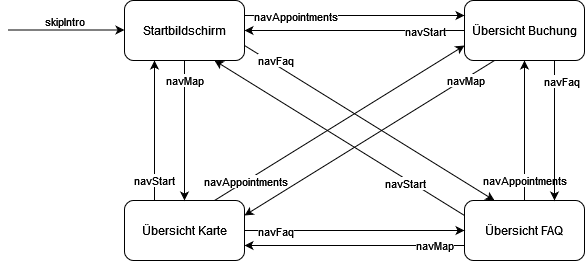

The diagram above was exported from draw.io. Its source (the exported page's mxGraphModel, read from the mxfile embedded in the PNG):
<mxGraphModel dx="1022" dy="420" grid="1" gridSize="10" guides="1" tooltips="1" connect="1" arrows="1" fold="1" page="1" pageScale="1" pageWidth="827" pageHeight="1169" math="0" shadow="0">
  <root>
    <mxCell id="0" />
    <mxCell id="1" parent="0" />
    <mxCell id="Hbzd9L_iNHdl71QJuQxd-18" value="navMap" style="edgeStyle=orthogonalEdgeStyle;rounded=0;orthogonalLoop=1;jettySize=auto;html=1;exitX=0;exitY=0.75;exitDx=0;exitDy=0;entryX=1;entryY=0.75;entryDx=0;entryDy=0;" parent="1" source="Hbzd9L_iNHdl71QJuQxd-1" target="Hbzd9L_iNHdl71QJuQxd-2" edge="1">
      <mxGeometry x="-0.7273" relative="1" as="geometry">
        <mxPoint as="offset" />
      </mxGeometry>
    </mxCell>
    <mxCell id="Hbzd9L_iNHdl71QJuQxd-26" value="navAppointments" style="edgeStyle=orthogonalEdgeStyle;rounded=0;orthogonalLoop=1;jettySize=auto;html=1;exitX=0.5;exitY=0;exitDx=0;exitDy=0;entryX=0.5;entryY=1;entryDx=0;entryDy=0;" parent="1" source="Hbzd9L_iNHdl71QJuQxd-1" target="Hbzd9L_iNHdl71QJuQxd-3" edge="1">
      <mxGeometry x="-0.7143" relative="1" as="geometry">
        <mxPoint as="offset" />
      </mxGeometry>
    </mxCell>
    <mxCell id="Hbzd9L_iNHdl71QJuQxd-28" style="rounded=0;orthogonalLoop=1;jettySize=auto;html=1;exitX=0;exitY=0.25;exitDx=0;exitDy=0;entryX=0.75;entryY=1;entryDx=0;entryDy=0;" parent="1" source="Hbzd9L_iNHdl71QJuQxd-1" target="Hbzd9L_iNHdl71QJuQxd-4" edge="1">
      <mxGeometry relative="1" as="geometry" />
    </mxCell>
    <mxCell id="Hbzd9L_iNHdl71QJuQxd-38" value="navStart" style="edgeLabel;html=1;align=center;verticalAlign=middle;resizable=0;points=[];" parent="Hbzd9L_iNHdl71QJuQxd-28" vertex="1" connectable="0">
      <mxGeometry x="-0.5386" y="4" relative="1" as="geometry">
        <mxPoint as="offset" />
      </mxGeometry>
    </mxCell>
    <mxCell id="Hbzd9L_iNHdl71QJuQxd-1" value="Übersicht FAQ" style="rounded=1;whiteSpace=wrap;html=1;" parent="1" vertex="1">
      <mxGeometry x="500" y="280" width="120" height="60" as="geometry" />
    </mxCell>
    <mxCell id="Hbzd9L_iNHdl71QJuQxd-19" value="navStart" style="edgeStyle=orthogonalEdgeStyle;rounded=0;orthogonalLoop=1;jettySize=auto;html=1;exitX=0.25;exitY=0;exitDx=0;exitDy=0;entryX=0.25;entryY=1;entryDx=0;entryDy=0;" parent="1" edge="1">
      <mxGeometry x="-0.7143" relative="1" as="geometry">
        <mxPoint x="190" y="280" as="sourcePoint" />
        <mxPoint x="190" y="140" as="targetPoint" />
        <mxPoint as="offset" />
      </mxGeometry>
    </mxCell>
    <mxCell id="Hbzd9L_iNHdl71QJuQxd-25" style="edgeStyle=orthogonalEdgeStyle;rounded=0;orthogonalLoop=1;jettySize=auto;html=1;exitX=1;exitY=0.5;exitDx=0;exitDy=0;entryX=0;entryY=0.5;entryDx=0;entryDy=0;" parent="1" source="Hbzd9L_iNHdl71QJuQxd-2" target="Hbzd9L_iNHdl71QJuQxd-1" edge="1">
      <mxGeometry relative="1" as="geometry" />
    </mxCell>
    <mxCell id="Hbzd9L_iNHdl71QJuQxd-32" value="navFaq" style="edgeLabel;html=1;align=center;verticalAlign=middle;resizable=0;points=[];" parent="Hbzd9L_iNHdl71QJuQxd-25" vertex="1" connectable="0">
      <mxGeometry x="-0.3273" y="1" relative="1" as="geometry">
        <mxPoint x="-44" y="1" as="offset" />
      </mxGeometry>
    </mxCell>
    <mxCell id="Hbzd9L_iNHdl71QJuQxd-29" style="edgeStyle=none;rounded=0;orthogonalLoop=1;jettySize=auto;html=1;exitX=0.75;exitY=0;exitDx=0;exitDy=0;entryX=0;entryY=0.75;entryDx=0;entryDy=0;" parent="1" source="Hbzd9L_iNHdl71QJuQxd-2" target="Hbzd9L_iNHdl71QJuQxd-3" edge="1">
      <mxGeometry relative="1" as="geometry" />
    </mxCell>
    <mxCell id="Hbzd9L_iNHdl71QJuQxd-36" value="navAppointments" style="edgeLabel;html=1;align=center;verticalAlign=middle;resizable=0;points=[];" parent="Hbzd9L_iNHdl71QJuQxd-29" vertex="1" connectable="0">
      <mxGeometry x="0.4695" y="1" relative="1" as="geometry">
        <mxPoint x="-153" y="95" as="offset" />
      </mxGeometry>
    </mxCell>
    <mxCell id="Hbzd9L_iNHdl71QJuQxd-2" value="Übersicht Karte" style="rounded=1;whiteSpace=wrap;html=1;" parent="1" vertex="1">
      <mxGeometry x="160" y="280" width="120" height="60" as="geometry" />
    </mxCell>
    <mxCell id="Hbzd9L_iNHdl71QJuQxd-17" style="edgeStyle=orthogonalEdgeStyle;rounded=0;orthogonalLoop=1;jettySize=auto;html=1;exitX=0.75;exitY=1;exitDx=0;exitDy=0;entryX=0.75;entryY=0;entryDx=0;entryDy=0;" parent="1" source="Hbzd9L_iNHdl71QJuQxd-3" target="Hbzd9L_iNHdl71QJuQxd-1" edge="1">
      <mxGeometry relative="1" as="geometry" />
    </mxCell>
    <mxCell id="Hbzd9L_iNHdl71QJuQxd-34" value="navFaq" style="edgeLabel;html=1;align=center;verticalAlign=middle;resizable=0;points=[];" parent="Hbzd9L_iNHdl71QJuQxd-17" vertex="1" connectable="0">
      <mxGeometry x="-0.3714" y="6" relative="1" as="geometry">
        <mxPoint y="-24" as="offset" />
      </mxGeometry>
    </mxCell>
    <mxCell id="Hbzd9L_iNHdl71QJuQxd-23" style="edgeStyle=orthogonalEdgeStyle;rounded=0;orthogonalLoop=1;jettySize=auto;html=1;exitX=0;exitY=0.5;exitDx=0;exitDy=0;entryX=1;entryY=0.5;entryDx=0;entryDy=0;" parent="1" source="Hbzd9L_iNHdl71QJuQxd-3" target="Hbzd9L_iNHdl71QJuQxd-4" edge="1">
      <mxGeometry relative="1" as="geometry" />
    </mxCell>
    <mxCell id="Hbzd9L_iNHdl71QJuQxd-37" value="navStart" style="edgeLabel;html=1;align=center;verticalAlign=middle;resizable=0;points=[];" parent="Hbzd9L_iNHdl71QJuQxd-23" vertex="1" connectable="0">
      <mxGeometry x="-0.1091" y="2" relative="1" as="geometry">
        <mxPoint x="58" y="-2" as="offset" />
      </mxGeometry>
    </mxCell>
    <mxCell id="Hbzd9L_iNHdl71QJuQxd-30" style="edgeStyle=none;rounded=0;orthogonalLoop=1;jettySize=auto;html=1;exitX=0.25;exitY=1;exitDx=0;exitDy=0;entryX=1;entryY=0.25;entryDx=0;entryDy=0;" parent="1" source="Hbzd9L_iNHdl71QJuQxd-3" target="Hbzd9L_iNHdl71QJuQxd-2" edge="1">
      <mxGeometry relative="1" as="geometry" />
    </mxCell>
    <mxCell id="Hbzd9L_iNHdl71QJuQxd-31" value="navMap" style="edgeLabel;html=1;align=center;verticalAlign=middle;resizable=0;points=[];" parent="Hbzd9L_iNHdl71QJuQxd-30" vertex="1" connectable="0">
      <mxGeometry x="0.4918" y="3" relative="1" as="geometry">
        <mxPoint x="155" y="-98" as="offset" />
      </mxGeometry>
    </mxCell>
    <mxCell id="Hbzd9L_iNHdl71QJuQxd-3" value="Übersicht Buchung" style="rounded=1;whiteSpace=wrap;html=1;" parent="1" vertex="1">
      <mxGeometry x="500" y="80" width="120" height="60" as="geometry" />
    </mxCell>
    <mxCell id="Hbzd9L_iNHdl71QJuQxd-10" style="edgeStyle=orthogonalEdgeStyle;rounded=0;orthogonalLoop=1;jettySize=auto;html=1;exitX=1;exitY=0.25;exitDx=0;exitDy=0;entryX=0;entryY=0.25;entryDx=0;entryDy=0;" parent="1" source="Hbzd9L_iNHdl71QJuQxd-4" target="Hbzd9L_iNHdl71QJuQxd-3" edge="1">
      <mxGeometry relative="1" as="geometry" />
    </mxCell>
    <mxCell id="Hbzd9L_iNHdl71QJuQxd-35" value="navAppointments" style="edgeLabel;html=1;align=center;verticalAlign=middle;resizable=0;points=[];" parent="Hbzd9L_iNHdl71QJuQxd-10" vertex="1" connectable="0">
      <mxGeometry x="-0.3091" relative="1" as="geometry">
        <mxPoint x="-26" as="offset" />
      </mxGeometry>
    </mxCell>
    <mxCell id="Hbzd9L_iNHdl71QJuQxd-24" value="navMap" style="edgeStyle=orthogonalEdgeStyle;rounded=0;orthogonalLoop=1;jettySize=auto;html=1;exitX=0.5;exitY=1;exitDx=0;exitDy=0;entryX=0.5;entryY=0;entryDx=0;entryDy=0;" parent="1" source="Hbzd9L_iNHdl71QJuQxd-4" target="Hbzd9L_iNHdl71QJuQxd-2" edge="1">
      <mxGeometry x="-0.7143" relative="1" as="geometry">
        <mxPoint as="offset" />
      </mxGeometry>
    </mxCell>
    <mxCell id="Hbzd9L_iNHdl71QJuQxd-27" style="rounded=0;orthogonalLoop=1;jettySize=auto;html=1;exitX=1;exitY=0.75;exitDx=0;exitDy=0;entryX=0.25;entryY=0;entryDx=0;entryDy=0;" parent="1" source="Hbzd9L_iNHdl71QJuQxd-4" target="Hbzd9L_iNHdl71QJuQxd-1" edge="1">
      <mxGeometry relative="1" as="geometry" />
    </mxCell>
    <mxCell id="Hbzd9L_iNHdl71QJuQxd-33" value="navFaq" style="edgeLabel;html=1;align=center;verticalAlign=middle;resizable=0;points=[];" parent="Hbzd9L_iNHdl71QJuQxd-27" vertex="1" connectable="0">
      <mxGeometry x="0.4458" y="2" relative="1" as="geometry">
        <mxPoint x="-152" y="-96" as="offset" />
      </mxGeometry>
    </mxCell>
    <mxCell id="Hbzd9L_iNHdl71QJuQxd-4" value="Startbildschirm" style="rounded=1;whiteSpace=wrap;html=1;" parent="1" vertex="1">
      <mxGeometry x="160" y="80" width="120" height="60" as="geometry" />
    </mxCell>
    <mxCell id="Hbzd9L_iNHdl71QJuQxd-6" style="edgeStyle=orthogonalEdgeStyle;rounded=0;orthogonalLoop=1;jettySize=auto;html=1;exitX=1;exitY=0.5;exitDx=0;exitDy=0;entryX=0;entryY=0.5;entryDx=0;entryDy=0;" parent="1" edge="1">
      <mxGeometry relative="1" as="geometry">
        <mxPoint x="43.5" y="109.5" as="sourcePoint" />
        <mxPoint x="160" y="109.5" as="targetPoint" />
      </mxGeometry>
    </mxCell>
    <mxCell id="Hbzd9L_iNHdl71QJuQxd-7" value="skipIntro" style="edgeLabel;html=1;align=center;verticalAlign=middle;resizable=0;points=[];" parent="Hbzd9L_iNHdl71QJuQxd-6" vertex="1" connectable="0">
      <mxGeometry x="-0.3391" y="-4" relative="1" as="geometry">
        <mxPoint x="18" y="-13" as="offset" />
      </mxGeometry>
    </mxCell>
  </root>
</mxGraphModel>